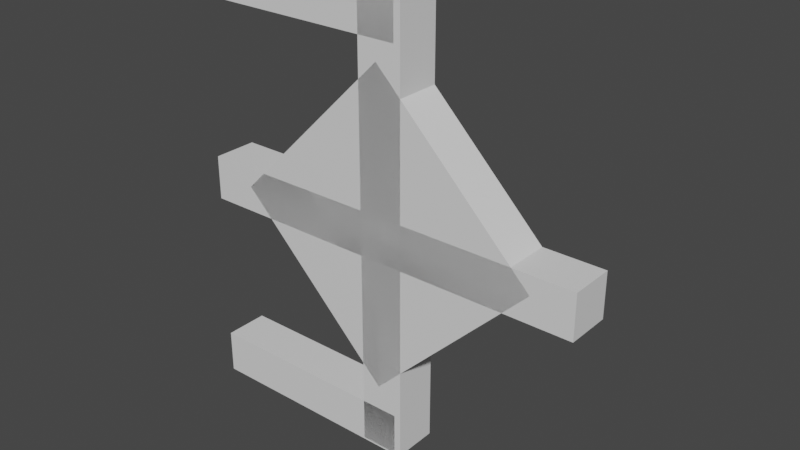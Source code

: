 # Source: unown_e.blend  (saved by Blender 2.81.16; exported with 4.5.12 LTS)
import bpy
from mathutils import Matrix  # noqa: F401  (used for matrix-valued properties, if any)

bpy.ops.wm.read_factory_settings(use_empty=True)
scene = bpy.context.scene
scene.name = 'Scene'

# ---- collections
col_collection = bpy.data.collections.new('Collection'); scene.collection.children.link(col_collection)

# ---- materials (node trees are filled in below, after node groups)
mat_default_obj = bpy.data.materials.new('Default OBJ')
mat_default_obj.use_transparent_shadow = False

# ---- material node trees
mat_default_obj.use_nodes = True; mat_default_obj.node_tree.nodes.clear()
_N = mat_default_obj.node_tree.nodes; _L = mat_default_obj.node_tree.links
n0 = _N.new('ShaderNodeOutputMaterial'); n0.name = 'Material Output'; n0.location = (300, 300)
n1 = _N.new('ShaderNodeBsdfPrincipled'); n1.name = 'Principled BSDF'; n1.location = (10, 300)
n1.distribution = 'GGX'
n1.subsurface_method = 'BURLEY'
n1.inputs[3].default_value = 1.45
n1.inputs[27].default_value = (0.0, 0.0, 0.0, 1.0)
n1.inputs[28].default_value = 1.0
_L.new(n1.outputs[0], n0.inputs[0])
n0.is_active_output = True

# ---- world
world_world = bpy.data.worlds.new('World'); scene.world = world_world
world_world.use_nodes = True; world_world.node_tree.nodes.clear()
_N = world_world.node_tree.nodes; _L = world_world.node_tree.links
n0 = _N.new('ShaderNodeOutputWorld'); n0.name = 'World Output'; n0.location = (300, 300)
n1 = _N.new('ShaderNodeBackground'); n1.name = 'Background'; n1.location = (10, 300)
n1.inputs[0].default_value = (0.05088, 0.05088, 0.05088, 1.0)
_L.new(n1.outputs[0], n0.inputs[0])
n0.is_active_output = True
world_world.color = (0.05088, 0.05088, 0.05088)
world_world.use_sun_shadow = False
world_world.sun_shadow_jitter_overblur = 0.0

# ---- meshes
me_body = bpy.data.meshes.new('Body')
me_body.from_pydata([(0.221, -0.221, 0.0), (0.0, -0.4419, 0.0), (-0.221, -0.221, 0.0), (0.0, 0.0, 0.0), (0.0, -0.4419, 0.0625), (0.221, -0.221, 0.0625), (0.0, 0.0, 0.0625), (-0.221, -0.221, 0.0625)], [], [(0, 1, 2, 3), (4, 5, 6, 7), (3, 2, 7, 6), (5, 4, 1, 0), (5, 0, 3, 6), (1, 4, 7, 2)])
_uv = me_body.uv_layers.new(name='UVMap')
_uv.uv.foreach_set('vector', [0.01562, 0.8125, 0.09375, 0.8125, 0.09375, 0.9688, 0.01562, 0.9688, 0.1094, 0.8125, 0.1875, 0.8125, 0.1875, 0.9688, 0.1094, 0.9688, 0.01562, 0.9688, 0.09375, 0.9688, 0.09375, 1.0, 0.01562, 1.0, 0.09375, 0.9688, 0.1719, 0.9688, 0.1719, 1.0, 0.09375, 1.0, 0.0, 0.8125, 0.01562, 0.8125, 0.01562, 0.9688, 0.0, 0.9688, 0.09375, 0.8125, 0.1094, 0.8125, 0.1094, 0.9688, 0.09375, 0.9688])
me_body.materials.append(mat_default_obj)
me_body.use_remesh_fix_poles = True
me_body.use_remesh_preserve_attributes = False
me_body.use_mirror_vertex_groups = False
me_body.update()
me_eye = bpy.data.meshes.new('Eye')
me_eye.from_pydata([(0.1326, -0.221, -0.03125), (0.0, -0.3536, -0.03125), (-0.1326, -0.221, -0.03125), (0.0, -0.08839, -0.03125), (0.0, -0.3536, 0.03125), (0.1326, -0.221, 0.03125), (0.0, -0.08839, 0.03125), (-0.1326, -0.221, 0.03125)], [], [(0, 1, 2, 3), (4, 5, 6, 7), (3, 2, 7, 6), (5, 4, 1, 0), (5, 0, 3, 6), (1, 4, 7, 2)])
_uv = me_eye.uv_layers.new(name='UVMap')
_uv.uv.foreach_set('vector', [0.2031, 0.875, 0.25, 0.875, 0.25, 0.9688, 0.2031, 0.9688, 0.2656, 0.875, 0.3125, 0.875, 0.3125, 0.9688, 0.2656, 0.9688, 0.2031, 0.9688, 0.25, 0.9688, 0.25, 1.0, 0.2031, 1.0, 0.25, 0.9688, 0.2969, 0.9688, 0.2969, 1.0, 0.25, 1.0, 0.1875, 0.875, 0.2031, 0.875, 0.2031, 0.9688, 0.1875, 0.9688, 0.25, 0.875, 0.2656, 0.875, 0.2656, 0.9688, 0.25, 0.9688])
me_eye.materials.append(mat_default_obj)
me_eye.use_remesh_fix_poles = True
me_eye.use_remesh_preserve_attributes = False
me_eye.use_mirror_vertex_groups = False
me_eye.update()
me_e1 = bpy.data.meshes.new('E1')
me_e1.from_pydata([(0.2797, -0.1945, 0.0), (0.2797, -0.257, 0.0), (-0.2828, -0.257, 0.0), (-0.2828, -0.1945, 0.0), (0.2797, -0.257, 0.0625), (0.2797, -0.1945, 0.0625), (-0.2828, -0.1945, 0.0625), (-0.2828, -0.257, 0.0625)], [], [(0, 1, 2, 3), (4, 5, 6, 7), (3, 2, 7, 6), (5, 4, 1, 0), (5, 0, 3, 6), (1, 4, 7, 2)])
_uv = me_e1.uv_layers.new(name='UVMap')
_uv.uv.foreach_set('vector', [0.01562, 0.5, 0.03125, 0.5, 0.03125, 0.7812, 0.01562, 0.7812, 0.04688, 0.5, 0.0625, 0.5, 0.0625, 0.7812, 0.04688, 0.7812, 0.01562, 0.7812, 0.03125, 0.7812, 0.03125, 0.8125, 0.01562, 0.8125, 0.03125, 0.7812, 0.04688, 0.7812, 0.04688, 0.8125, 0.03125, 0.8125, 0.0, 0.5, 0.01562, 0.5, 0.01562, 0.7812, 0.0, 0.7812, 0.03125, 0.5, 0.04688, 0.5, 0.04688, 0.7812, 0.03125, 0.7812])
me_e1.materials.append(mat_default_obj)
me_e1.use_remesh_fix_poles = True
me_e1.use_remesh_preserve_attributes = False
me_e1.use_mirror_vertex_groups = False
me_e1.update()
me_e2 = bpy.data.meshes.new('E2')
me_e2.from_pydata([(0.03598, 0.08839, 0.0), (0.03598, -0.5366, 0.0), (-0.02652, -0.5366, 0.0), (-0.02652, 0.08839, 0.0), (0.03598, -0.5366, 0.0625), (0.03598, 0.08839, 0.0625), (-0.02652, 0.08839, 0.0625), (-0.02652, -0.5366, 0.0625)], [], [(0, 1, 2, 3), (4, 5, 6, 7), (3, 2, 7, 6), (5, 4, 1, 0), (5, 0, 3, 6), (1, 4, 7, 2)])
_uv = me_e2.uv_layers.new(name='UVMap')
_uv.uv.foreach_set('vector', [0.01562, 0.4375, 0.1719, 0.4375, 0.1719, 0.4688, 0.01562, 0.4688, 0.1875, 0.4375, 0.3438, 0.4375, 0.3438, 0.4688, 0.1875, 0.4688, 0.01562, 0.4688, 0.1719, 0.4688, 0.1719, 0.5, 0.01562, 0.5, 0.1719, 0.4688, 0.3281, 0.4688, 0.3281, 0.5, 0.1719, 0.5, 0.0, 0.4375, 0.01562, 0.4375, 0.01562, 0.4688, 0.0, 0.4688, 0.1719, 0.4375, 0.1875, 0.4375, 0.1875, 0.4688, 0.1719, 0.4688])
me_e2.materials.append(mat_default_obj)
me_e2.use_remesh_fix_poles = True
me_e2.use_remesh_preserve_attributes = False
me_e2.use_mirror_vertex_groups = False
me_e2.update()
me_e3 = bpy.data.meshes.new('E3')
me_e3.from_pydata([(-0.286, 0.02652, 0.0), (-0.286, 0.08902, 0.0), (0.02652, 0.08902, 0.0), (0.02652, 0.02652, 0.0), (-0.286, 0.08902, 0.0625), (-0.286, 0.02652, 0.0625), (0.02652, 0.02652, 0.0625), (0.02652, 0.08902, 0.0625)], [], [(0, 1, 2, 3), (4, 5, 6, 7), (3, 2, 7, 6), (5, 4, 1, 0), (5, 0, 3, 6), (1, 4, 7, 2)])
_uv = me_e3.uv_layers.new(name='UVMap')
_uv.uv.foreach_set('vector', [0.07812, 0.625, 0.09375, 0.625, 0.09375, 0.7812, 0.07812, 0.7812, 0.1094, 0.625, 0.125, 0.625, 0.125, 0.7812, 0.1094, 0.7812, 0.07812, 0.7812, 0.09375, 0.7812, 0.09375, 0.8125, 0.07812, 0.8125, 0.09375, 0.7812, 0.1094, 0.7812, 0.1094, 0.8125, 0.09375, 0.8125, 0.0625, 0.625, 0.07812, 0.625, 0.07812, 0.7812, 0.0625, 0.7812, 0.09375, 0.625, 0.1094, 0.625, 0.1094, 0.7812, 0.09375, 0.7812])
me_e3.materials.append(mat_default_obj)
me_e3.use_remesh_fix_poles = True
me_e3.use_remesh_preserve_attributes = False
me_e3.use_mirror_vertex_groups = False
me_e3.update()
me_e4 = bpy.data.meshes.new('E4')
me_e4.from_pydata([(-0.286, -0.5392, 0.0), (-0.286, -0.4767, 0.0), (0.02652, -0.4767, 0.0), (0.02652, -0.5392, 0.0), (-0.286, -0.4767, 0.0625), (-0.286, -0.5392, 0.0625), (0.02652, -0.5392, 0.0625), (0.02652, -0.4767, 0.0625)], [], [(0, 1, 2, 3), (4, 5, 6, 7), (3, 2, 7, 6), (5, 4, 1, 0), (5, 0, 3, 6), (1, 4, 7, 2)])
_uv = me_e4.uv_layers.new(name='UVMap')
_uv.uv.foreach_set('vector', [0.07812, 0.625, 0.09375, 0.625, 0.09375, 0.7812, 0.07812, 0.7812, 0.1094, 0.625, 0.125, 0.625, 0.125, 0.7812, 0.1094, 0.7812, 0.07812, 0.7812, 0.09375, 0.7812, 0.09375, 0.8125, 0.07812, 0.8125, 0.09375, 0.7812, 0.1094, 0.7812, 0.1094, 0.8125, 0.09375, 0.8125, 0.0625, 0.625, 0.07812, 0.625, 0.07812, 0.7812, 0.0625, 0.7812, 0.09375, 0.625, 0.1094, 0.625, 0.1094, 0.7812, 0.09375, 0.7812])
me_e4.materials.append(mat_default_obj)
me_e4.use_remesh_fix_poles = True
me_e4.use_remesh_preserve_attributes = False
me_e4.use_mirror_vertex_groups = False
me_e4.update()

# ---- objects
ob_body = bpy.data.objects.new('Body', me_body)
ob_eye = bpy.data.objects.new('Eye', me_eye)
ob_e1 = bpy.data.objects.new('E1', me_e1)
ob_e2 = bpy.data.objects.new('E2', me_e2)
ob_e3 = bpy.data.objects.new('E3', me_e3)
ob_e4 = bpy.data.objects.new('E4', me_e4)

# ---- transforms, parenting, visibility, modifiers, constraints
ob_body.location = (0.0, 0.0, 0.538)
ob_body.rotation_euler = (1.571, -0.0, 0.0)
ob_body.lineart.crease_threshold = 0.0
ob_eye.location = (0.0, 0.0, 0.538)
ob_eye.rotation_euler = (1.571, -0.0, 0.0)
ob_eye.lineart.crease_threshold = 0.0
ob_e1.location = (0.0, 0.0, 0.538)
ob_e1.rotation_euler = (1.571, -0.0, 0.0)
ob_e1.lineart.crease_threshold = 0.0
ob_e2.location = (0.0, 0.0, 0.538)
ob_e2.rotation_euler = (1.571, -0.0, 0.0)
ob_e2.lineart.crease_threshold = 0.0
ob_e3.location = (0.0, 0.0, 0.538)
ob_e3.rotation_euler = (1.571, -0.0, 0.0)
ob_e3.lineart.crease_threshold = 0.0
ob_e4.location = (0.0, 0.0, 0.538)
ob_e4.rotation_euler = (1.571, -0.0, 0.0)
ob_e4.lineart.crease_threshold = 0.0

# ---- collection membership
col_collection.objects.link(ob_body)
col_collection.objects.link(ob_eye)
col_collection.objects.link(ob_e1)
col_collection.objects.link(ob_e2)
col_collection.objects.link(ob_e3)
col_collection.objects.link(ob_e4)

# ---- scene / render settings (as saved in the file)
scene.frame_start = 1; scene.frame_end = 250; scene.frame_set(1)
scene.render.engine = 'BLENDER_EEVEE_NEXT'
scene.cycles.use_denoising = False
scene.cycles.samples = 128
scene.cycles.sampling_pattern = 'TABULATED_SOBOL'
scene.cycles.use_adaptive_sampling = False
scene.cycles.use_light_tree = False
scene.view_settings.view_transform = 'Filmic'
bpy.context.view_layer.update()

# ---- added for rendering (the .blend has no active camera and no usable light): camera, sun
cam_auto = bpy.data.cameras.new('AutoCamera')
cam_auto.lens = 50.0
cam_auto.sensor_width = 36.0
cam_auto.clip_end = 1000.0
ob_auto_camera = bpy.data.objects.new('AutoCamera', cam_auto)
scene.collection.objects.link(ob_auto_camera)
ob_auto_camera.location = (0.783743, -0.959913, 0.94249)
ob_auto_camera.rotation_euler = (1.09748, -7.21219e-08, 0.694738)
scene.camera = ob_auto_camera
light_auto_sun = bpy.data.lights.new('AutoSun', 'SUN')
light_auto_sun.energy = 3.0
light_auto_sun.angle = 0.0523599
ob_auto_sun = bpy.data.objects.new('AutoSun', light_auto_sun)
scene.collection.objects.link(ob_auto_sun)
ob_auto_sun.rotation_euler = (0.872665, 0.174533, 0.523599)
bpy.context.view_layer.update()
